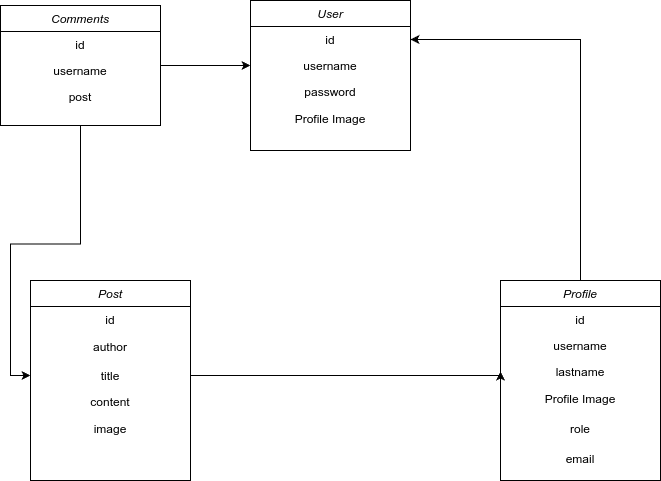

The diagram above was exported from draw.io. Its source (the exported page's mxGraphModel, read from the mxfile embedded in the PNG):
<mxGraphModel dx="1565" dy="812" grid="1" gridSize="10" guides="1" tooltips="1" connect="1" arrows="1" fold="1" page="1" pageScale="1" pageWidth="827" pageHeight="1169" math="0" shadow="0">
  <root>
    <mxCell id="WIyWlLk6GJQsqaUBKTNV-0" />
    <mxCell id="WIyWlLk6GJQsqaUBKTNV-1" parent="WIyWlLk6GJQsqaUBKTNV-0" />
    <mxCell id="zkfFHV4jXpPFQw0GAbJ--0" value="User" style="swimlane;fontStyle=2;align=center;verticalAlign=top;childLayout=stackLayout;horizontal=1;startSize=26;horizontalStack=0;resizeParent=1;resizeLast=0;collapsible=1;marginBottom=0;rounded=0;shadow=0;strokeWidth=1;" parent="WIyWlLk6GJQsqaUBKTNV-1" vertex="1">
      <mxGeometry x="334" y="160" width="160" height="150" as="geometry">
        <mxRectangle x="230" y="140" width="160" height="26" as="alternateBounds" />
      </mxGeometry>
    </mxCell>
    <mxCell id="zkfFHV4jXpPFQw0GAbJ--1" value="id" style="text;align=center;verticalAlign=top;spacingLeft=4;spacingRight=4;overflow=hidden;rotatable=0;points=[[0,0.5],[1,0.5]];portConstraint=eastwest;" parent="zkfFHV4jXpPFQw0GAbJ--0" vertex="1">
      <mxGeometry y="26" width="160" height="26" as="geometry" />
    </mxCell>
    <mxCell id="zkfFHV4jXpPFQw0GAbJ--2" value="username" style="text;align=center;verticalAlign=top;spacingLeft=4;spacingRight=4;overflow=hidden;rotatable=0;points=[[0,0.5],[1,0.5]];portConstraint=eastwest;rounded=0;shadow=0;html=0;" parent="zkfFHV4jXpPFQw0GAbJ--0" vertex="1">
      <mxGeometry y="52" width="160" height="26" as="geometry" />
    </mxCell>
    <mxCell id="zkfFHV4jXpPFQw0GAbJ--3" value="password" style="text;align=center;verticalAlign=top;spacingLeft=4;spacingRight=4;overflow=hidden;rotatable=0;points=[[0,0.5],[1,0.5]];portConstraint=eastwest;rounded=0;shadow=0;html=0;" parent="zkfFHV4jXpPFQw0GAbJ--0" vertex="1">
      <mxGeometry y="78" width="160" height="26" as="geometry" />
    </mxCell>
    <mxCell id="yOWwZVyC_kIGy_HNzwGc-0" value="Profile Image" style="text;html=1;align=center;verticalAlign=middle;whiteSpace=wrap;rounded=0;" vertex="1" parent="zkfFHV4jXpPFQw0GAbJ--0">
      <mxGeometry y="104" width="160" height="30" as="geometry" />
    </mxCell>
    <mxCell id="yOWwZVyC_kIGy_HNzwGc-20" style="edgeStyle=orthogonalEdgeStyle;rounded=0;orthogonalLoop=1;jettySize=auto;html=1;entryX=1;entryY=0.5;entryDx=0;entryDy=0;" edge="1" parent="WIyWlLk6GJQsqaUBKTNV-1" source="yOWwZVyC_kIGy_HNzwGc-6" target="zkfFHV4jXpPFQw0GAbJ--1">
      <mxGeometry relative="1" as="geometry" />
    </mxCell>
    <mxCell id="yOWwZVyC_kIGy_HNzwGc-6" value="Profile" style="swimlane;fontStyle=2;align=center;verticalAlign=top;childLayout=stackLayout;horizontal=1;startSize=26;horizontalStack=0;resizeParent=1;resizeLast=0;collapsible=1;marginBottom=0;rounded=0;shadow=0;strokeWidth=1;" vertex="1" parent="WIyWlLk6GJQsqaUBKTNV-1">
      <mxGeometry x="584" y="440" width="160" height="200" as="geometry">
        <mxRectangle x="230" y="140" width="160" height="26" as="alternateBounds" />
      </mxGeometry>
    </mxCell>
    <mxCell id="yOWwZVyC_kIGy_HNzwGc-7" value="id" style="text;align=center;verticalAlign=top;spacingLeft=4;spacingRight=4;overflow=hidden;rotatable=0;points=[[0,0.5],[1,0.5]];portConstraint=eastwest;" vertex="1" parent="yOWwZVyC_kIGy_HNzwGc-6">
      <mxGeometry y="26" width="160" height="26" as="geometry" />
    </mxCell>
    <mxCell id="yOWwZVyC_kIGy_HNzwGc-8" value="username" style="text;align=center;verticalAlign=top;spacingLeft=4;spacingRight=4;overflow=hidden;rotatable=0;points=[[0,0.5],[1,0.5]];portConstraint=eastwest;rounded=0;shadow=0;html=0;" vertex="1" parent="yOWwZVyC_kIGy_HNzwGc-6">
      <mxGeometry y="52" width="160" height="26" as="geometry" />
    </mxCell>
    <mxCell id="yOWwZVyC_kIGy_HNzwGc-9" value="lastname" style="text;align=center;verticalAlign=top;spacingLeft=4;spacingRight=4;overflow=hidden;rotatable=0;points=[[0,0.5],[1,0.5]];portConstraint=eastwest;rounded=0;shadow=0;html=0;" vertex="1" parent="yOWwZVyC_kIGy_HNzwGc-6">
      <mxGeometry y="78" width="160" height="26" as="geometry" />
    </mxCell>
    <mxCell id="yOWwZVyC_kIGy_HNzwGc-10" value="Profile Image" style="text;html=1;align=center;verticalAlign=middle;whiteSpace=wrap;rounded=0;" vertex="1" parent="yOWwZVyC_kIGy_HNzwGc-6">
      <mxGeometry y="104" width="160" height="30" as="geometry" />
    </mxCell>
    <mxCell id="yOWwZVyC_kIGy_HNzwGc-11" value="role" style="text;html=1;align=center;verticalAlign=middle;whiteSpace=wrap;rounded=0;" vertex="1" parent="yOWwZVyC_kIGy_HNzwGc-6">
      <mxGeometry y="134" width="160" height="30" as="geometry" />
    </mxCell>
    <mxCell id="yOWwZVyC_kIGy_HNzwGc-12" value="email" style="text;html=1;align=center;verticalAlign=middle;whiteSpace=wrap;rounded=0;" vertex="1" parent="yOWwZVyC_kIGy_HNzwGc-6">
      <mxGeometry y="164" width="160" height="30" as="geometry" />
    </mxCell>
    <mxCell id="yOWwZVyC_kIGy_HNzwGc-13" value="Post" style="swimlane;fontStyle=2;align=center;verticalAlign=top;childLayout=stackLayout;horizontal=1;startSize=26;horizontalStack=0;resizeParent=1;resizeLast=0;collapsible=1;marginBottom=0;rounded=0;shadow=0;strokeWidth=1;" vertex="1" parent="WIyWlLk6GJQsqaUBKTNV-1">
      <mxGeometry x="114" y="440" width="160" height="200" as="geometry">
        <mxRectangle x="230" y="140" width="160" height="26" as="alternateBounds" />
      </mxGeometry>
    </mxCell>
    <mxCell id="yOWwZVyC_kIGy_HNzwGc-14" value="id" style="text;align=center;verticalAlign=top;spacingLeft=4;spacingRight=4;overflow=hidden;rotatable=0;points=[[0,0.5],[1,0.5]];portConstraint=eastwest;" vertex="1" parent="yOWwZVyC_kIGy_HNzwGc-13">
      <mxGeometry y="26" width="160" height="26" as="geometry" />
    </mxCell>
    <mxCell id="yOWwZVyC_kIGy_HNzwGc-18" value="author" style="text;html=1;align=center;verticalAlign=middle;whiteSpace=wrap;rounded=0;" vertex="1" parent="yOWwZVyC_kIGy_HNzwGc-13">
      <mxGeometry y="52" width="160" height="30" as="geometry" />
    </mxCell>
    <mxCell id="yOWwZVyC_kIGy_HNzwGc-15" value="title" style="text;align=center;verticalAlign=top;spacingLeft=4;spacingRight=4;overflow=hidden;rotatable=0;points=[[0,0.5],[1,0.5]];portConstraint=eastwest;rounded=0;shadow=0;html=0;" vertex="1" parent="yOWwZVyC_kIGy_HNzwGc-13">
      <mxGeometry y="82" width="160" height="26" as="geometry" />
    </mxCell>
    <mxCell id="yOWwZVyC_kIGy_HNzwGc-16" value="content" style="text;align=center;verticalAlign=top;spacingLeft=4;spacingRight=4;overflow=hidden;rotatable=0;points=[[0,0.5],[1,0.5]];portConstraint=eastwest;rounded=0;shadow=0;html=0;" vertex="1" parent="yOWwZVyC_kIGy_HNzwGc-13">
      <mxGeometry y="108" width="160" height="26" as="geometry" />
    </mxCell>
    <mxCell id="yOWwZVyC_kIGy_HNzwGc-17" value="image" style="text;html=1;align=center;verticalAlign=middle;whiteSpace=wrap;rounded=0;" vertex="1" parent="yOWwZVyC_kIGy_HNzwGc-13">
      <mxGeometry y="134" width="160" height="30" as="geometry" />
    </mxCell>
    <mxCell id="yOWwZVyC_kIGy_HNzwGc-19" style="edgeStyle=orthogonalEdgeStyle;rounded=0;orthogonalLoop=1;jettySize=auto;html=1;entryX=0;entryY=0.5;entryDx=0;entryDy=0;" edge="1" parent="WIyWlLk6GJQsqaUBKTNV-1" source="yOWwZVyC_kIGy_HNzwGc-15" target="yOWwZVyC_kIGy_HNzwGc-9">
      <mxGeometry relative="1" as="geometry">
        <Array as="points">
          <mxPoint x="584" y="535" />
        </Array>
      </mxGeometry>
    </mxCell>
    <mxCell id="yOWwZVyC_kIGy_HNzwGc-26" style="edgeStyle=orthogonalEdgeStyle;rounded=0;orthogonalLoop=1;jettySize=auto;html=1;entryX=0;entryY=0.5;entryDx=0;entryDy=0;" edge="1" parent="WIyWlLk6GJQsqaUBKTNV-1" source="yOWwZVyC_kIGy_HNzwGc-21" target="zkfFHV4jXpPFQw0GAbJ--2">
      <mxGeometry relative="1" as="geometry" />
    </mxCell>
    <mxCell id="yOWwZVyC_kIGy_HNzwGc-27" style="edgeStyle=orthogonalEdgeStyle;rounded=0;orthogonalLoop=1;jettySize=auto;html=1;entryX=0;entryY=0.5;entryDx=0;entryDy=0;" edge="1" parent="WIyWlLk6GJQsqaUBKTNV-1" source="yOWwZVyC_kIGy_HNzwGc-21" target="yOWwZVyC_kIGy_HNzwGc-15">
      <mxGeometry relative="1" as="geometry" />
    </mxCell>
    <mxCell id="yOWwZVyC_kIGy_HNzwGc-21" value="Comments" style="swimlane;fontStyle=2;align=center;verticalAlign=top;childLayout=stackLayout;horizontal=1;startSize=26;horizontalStack=0;resizeParent=1;resizeLast=0;collapsible=1;marginBottom=0;rounded=0;shadow=0;strokeWidth=1;" vertex="1" parent="WIyWlLk6GJQsqaUBKTNV-1">
      <mxGeometry x="84" y="165" width="160" height="120" as="geometry">
        <mxRectangle x="230" y="140" width="160" height="26" as="alternateBounds" />
      </mxGeometry>
    </mxCell>
    <mxCell id="yOWwZVyC_kIGy_HNzwGc-22" value="id" style="text;align=center;verticalAlign=top;spacingLeft=4;spacingRight=4;overflow=hidden;rotatable=0;points=[[0,0.5],[1,0.5]];portConstraint=eastwest;" vertex="1" parent="yOWwZVyC_kIGy_HNzwGc-21">
      <mxGeometry y="26" width="160" height="26" as="geometry" />
    </mxCell>
    <mxCell id="yOWwZVyC_kIGy_HNzwGc-23" value="username" style="text;align=center;verticalAlign=top;spacingLeft=4;spacingRight=4;overflow=hidden;rotatable=0;points=[[0,0.5],[1,0.5]];portConstraint=eastwest;rounded=0;shadow=0;html=0;" vertex="1" parent="yOWwZVyC_kIGy_HNzwGc-21">
      <mxGeometry y="52" width="160" height="26" as="geometry" />
    </mxCell>
    <mxCell id="yOWwZVyC_kIGy_HNzwGc-24" value="post" style="text;align=center;verticalAlign=top;spacingLeft=4;spacingRight=4;overflow=hidden;rotatable=0;points=[[0,0.5],[1,0.5]];portConstraint=eastwest;rounded=0;shadow=0;html=0;" vertex="1" parent="yOWwZVyC_kIGy_HNzwGc-21">
      <mxGeometry y="78" width="160" height="26" as="geometry" />
    </mxCell>
  </root>
</mxGraphModel>